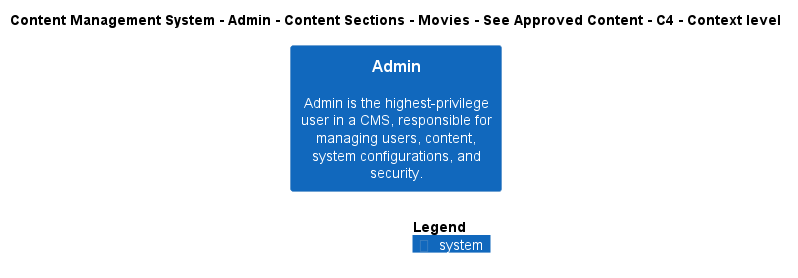

The diagram above was rendered by PlantUML. Its source (embedded in the PNG):
@startuml
!include ..\..\..\..\..\..\..\..\..\.c4s\C4_Context.puml

AddElementTag("c4interflow:lifecycle:new", $bgColor=green, $fontColor=#ffffff, $borderColor=green, $shadowing="False")
AddElementTag("c4interflow:lifecycle:changed", $bgColor=orange, $fontColor=#ffffff, $borderColor=orange, $shadowing="False")
AddElementTag("c4interflow:lifecycle:removed", $bgColor=red, $fontColor=#ffffff, $borderColor=red, $shadowing="False")

AddRelTag("c4interflow:lifecycle:new", $textColor=green, $lineColor=green)
AddRelTag("c4interflow:lifecycle:changed", $textColor=orange, $lineColor=orange)
AddRelTag("c4interflow:lifecycle:removed", $textColor=red, $lineColor=red)

SHOW_PERSON_PORTRAIT()
LAYOUT_TOP_DOWN()

skinparam linetype polyline

title Content Management System - Admin - Content Sections - Movies - See Approved Content - C4 - Context level

System(ContentManagementSystem.SoftwareSystems.Admin, "Admin", "Admin is the highest-privilege user in a CMS, responsible for managing users, content, system configurations, and security.")



SHOW_LEGEND()
@enduml